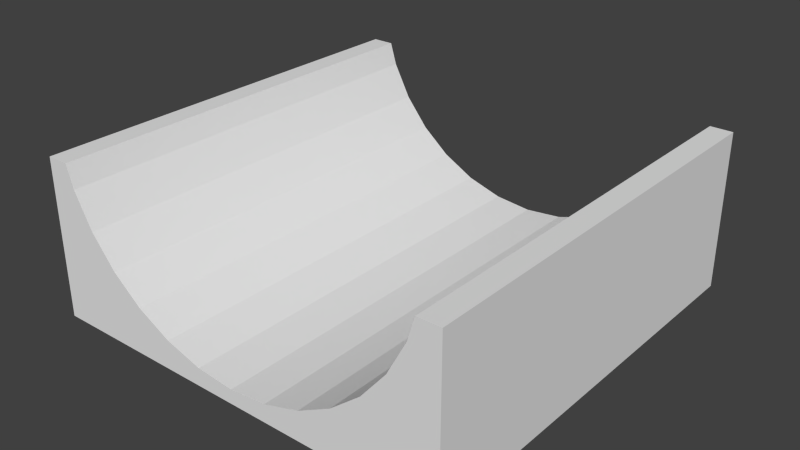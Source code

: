 # Source: halfPipe.blend  (saved by Blender 2.74.0; exported with 4.5.12 LTS)
import bpy
from mathutils import Matrix  # noqa: F401  (used for matrix-valued properties, if any)

bpy.ops.wm.read_factory_settings(use_empty=True)
scene = bpy.context.scene
scene.name = 'Scene'

# ---- collections
col_collection_1 = bpy.data.collections.new('Collection 1'); scene.collection.children.link(col_collection_1)

# ---- world
world_world = bpy.data.worlds.new('World'); scene.world = world_world
world_world.color = (0.05088, 0.05088, 0.05088)
world_world.use_sun_shadow = False
world_world.sun_shadow_jitter_overblur = 0.0
world_world.cycles.sampling_method = 'MANUAL'
world_world.cycles.sample_map_resolution = 256

# ---- meshes
me_cube = bpy.data.meshes.new('Cube')
me_cube.from_pydata([(-8.0, -8.0, 6.002), (-8.0, 8.0, 6.002), (-8.0, 8.0, 0.001995), (-8.0, -8.0, 0.001995), (8.0, -8.0, 6.002), (7.147, -8.0, 6.002), (6.889, -8.0, 5.149), (6.2, -8.0, 3.86), (5.272, -8.0, 2.73), (4.142, -8.0, 1.802), (2.853, -8.0, 1.113), (1.455, -8.0, 0.6891), (-1.576e-06, -8.0, 0.5458), (-1.455, -8.0, 0.6891), (-2.853, -8.0, 1.113), (-4.142, -8.0, 1.802), (-5.272, -8.0, 2.73), (-6.2, -8.0, 3.86), (-6.889, -8.0, 5.149), (-7.147, -8.0, 6.002), (8.0, -8.0, 0.001995), (-7.147, 8.0, 6.002), (-6.889, 8.0, 5.149), (-6.2, 8.0, 3.86), (-5.272, 8.0, 2.73), (-4.142, 8.0, 1.802), (-2.853, 8.0, 1.113), (-1.455, 8.0, 0.6891), (-1.576e-06, 8.0, 0.5458), (1.455, 8.0, 0.6891), (2.853, 8.0, 1.113), (4.142, 8.0, 1.802), (5.272, 8.0, 2.73), (6.2, 8.0, 3.86), (6.889, 8.0, 5.149), (7.147, 8.0, 6.002), (8.0, 8.0, 6.002), (8.0, 8.0, 0.001995)], [], [(0, 1, 2, 3), (4, 5, 6, 7, 8, 9, 10, 11, 12, 13, 14, 15, 16, 17, 18, 19, 0, 3, 20), (21, 1, 0, 19), (1, 21, 22, 23, 24, 25, 26, 27, 28, 29, 30, 31, 32, 33, 34, 35, 36, 37, 2), (3, 2, 37, 20), (36, 4, 20, 37), (4, 36, 35, 5), (6, 5, 35, 34), (34, 33, 7, 6), (33, 32, 8, 7), (32, 31, 9, 8), (31, 30, 10, 9), (30, 29, 11, 10), (29, 28, 12, 11), (28, 27, 13, 12), (27, 26, 14, 13), (26, 25, 15, 14), (25, 24, 16, 15), (24, 23, 17, 16), (23, 22, 18, 17), (22, 21, 19, 18)])
_uv = me_cube.uv_layers.new(name='UVMap')
_uv.uv.foreach_set('vector', [0.3687, 1.0, 0.3687, 0.5, 0.5499, 0.5, 0.5499, 1.0, 0.1876, 0.5, 0.1876, 0.5266, 0.1609, 0.5347, 0.1206, 0.5563, 0.08527, 0.5852, 0.05628, 0.6205, 0.03474, 0.6608, 0.02148, 0.7045, 0.017, 0.75, 0.02148, 0.7955, 0.03474, 0.8392, 0.05628, 0.8795, 0.08527, 0.9148, 0.1206, 0.9437, 0.1609, 0.9653, 0.1876, 0.9734, 0.1876, 1.0, 8.944e-08, 1.0, 0.0, 0.5, 1.0, 0.5, 0.9733, 0.5, 0.9733, 0.0, 1.0, 0.0, 0.7591, 0.5, 0.7591, 0.4734, 0.7858, 0.4653, 0.8261, 0.4437, 0.8614, 0.4148, 0.8904, 0.3795, 0.912, 0.3392, 0.9252, 0.2955, 0.9297, 0.25, 0.9252, 0.2045, 0.912, 0.1608, 0.8904, 0.1205, 0.8614, 0.08524, 0.8261, 0.05626, 0.7858, 0.03473, 0.7591, 0.02664, 0.7591, 0.0, 0.9467, 0.0, 0.9467, 0.5, 0.5002, 0.5, 7.453e-08, 0.5, 0.0, 5.96e-08, 0.5002, 0.0, 0.3687, 0.5, 0.3687, 1.0, 0.1876, 1.0, 0.1876, 0.5, 0.9733, 1.49e-08, 0.9733, 0.5, 0.9467, 0.5, 0.9467, 0.0, 0.5777, 1.0, 0.5499, 1.0, 0.5499, 0.5, 0.5777, 0.5, 0.5777, 0.5, 0.6222, 0.5, 0.6222, 1.0, 0.5777, 1.0, 0.6222, 0.5, 0.6639, 0.5, 0.6639, 1.0, 0.6222, 1.0, 0.6639, 0.5, 0.701, 0.5, 0.701, 1.0, 0.6639, 1.0, 0.7591, 0.5, 0.7188, 0.5, 0.7188, 4.47e-08, 0.7591, 4.47e-08, 0.7188, 0.5, 0.6751, 0.5, 0.6751, 2.98e-08, 0.7188, 4.47e-08, 0.6751, 0.5, 0.6296, 0.5, 0.6296, 2.98e-08, 0.6751, 2.98e-08, 0.6296, 0.5, 0.5842, 0.5, 0.5842, 2.98e-08, 0.6296, 2.98e-08, 0.5842, 0.5, 0.5405, 0.5, 0.5405, 2.98e-08, 0.5842, 2.98e-08, 0.5405, 0.5, 0.5002, 0.5, 0.5002, 0.0, 0.5405, 2.98e-08, 0.8521, 1.0, 0.815, 1.0, 0.815, 0.5, 0.8521, 0.5, 0.815, 1.0, 0.7734, 1.0, 0.7734, 0.5, 0.815, 0.5, 0.7734, 1.0, 0.7289, 1.0, 0.7289, 0.5, 0.7734, 0.5, 0.7289, 1.0, 0.701, 1.0, 0.701, 0.5, 0.7289, 0.5])
me_cube.use_remesh_preserve_volume = False
me_cube.use_remesh_preserve_attributes = False
me_cube.use_mirror_vertex_groups = False
me_cube.update()

# ---- objects
ob_cube = bpy.data.objects.new('Cube', me_cube)

# ---- transforms, parenting, visibility, modifiers, constraints
ob_cube.location = (0.0, 0.0, 0.0)
ob_cube.lock_rotations_4d = False
ob_cube.empty_display_type = 'ARROWS'
ob_cube.lineart.crease_threshold = 0.0

# ---- collection membership
col_collection_1.objects.link(ob_cube)

# ---- scene / render settings (as saved in the file)
scene.frame_start = 1; scene.frame_end = 250; scene.frame_set(1)
scene.render.engine = 'BLENDER_EEVEE_NEXT'
scene.render.resolution_percentage = 50
scene.render.dither_intensity = 0.0
scene.cycles.use_denoising = False
scene.cycles.samples = 10
scene.cycles.sampling_pattern = 'TABULATED_SOBOL'
scene.cycles.light_sampling_threshold = 0.0
scene.cycles.use_adaptive_sampling = False
scene.cycles.use_light_tree = False
scene.cycles.blur_glossy = 0.0
scene.cycles.pixel_filter_type = 'GAUSSIAN'
scene.cycles.sample_clamp_indirect = 0.0
scene.view_settings.view_transform = 'Standard'
bpy.context.view_layer.update()

# ---- added for rendering (the .blend has no active camera and no usable light): camera, sun
cam_auto = bpy.data.cameras.new('AutoCamera')
cam_auto.lens = 50.0
cam_auto.sensor_width = 36.0
cam_auto.clip_end = 1000.0
ob_auto_camera = bpy.data.objects.new('AutoCamera', cam_auto)
scene.collection.objects.link(ob_auto_camera)
ob_auto_camera.location = (21.659, -25.9907, 20.3292)
ob_auto_camera.rotation_euler = (1.09748, -7.21219e-08, 0.694738)
scene.camera = ob_auto_camera
light_auto_sun = bpy.data.lights.new('AutoSun', 'SUN')
light_auto_sun.energy = 3.0
light_auto_sun.angle = 0.0523599
ob_auto_sun = bpy.data.objects.new('AutoSun', light_auto_sun)
scene.collection.objects.link(ob_auto_sun)
ob_auto_sun.rotation_euler = (0.872665, 0.174533, 0.523599)
bpy.context.view_layer.update()
